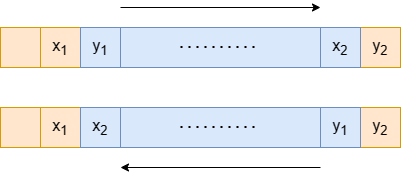

The diagram above was exported from draw.io. Its source (the exported page's mxGraphModel, read from the mxfile embedded in the PNG):
<mxGraphModel dx="1434" dy="756" grid="1" gridSize="10" guides="1" tooltips="1" connect="1" arrows="1" fold="1" page="1" pageScale="1" pageWidth="827" pageHeight="1169" math="0" shadow="0">
  <root>
    <mxCell id="0" />
    <mxCell id="1" parent="0" />
    <mxCell id="VD61_5XEK3QhOYE14nIV-14" value="&lt;font style=&quot;font-size: 16px;&quot;&gt;y&lt;sub&gt;2&lt;/sub&gt;&lt;/font&gt;" style="rounded=0;whiteSpace=wrap;html=1;fillColor=#ffe6cc;strokeColor=#d79b00;" vertex="1" parent="1">
      <mxGeometry x="520" y="240" width="40" height="40" as="geometry" />
    </mxCell>
    <mxCell id="VD61_5XEK3QhOYE14nIV-15" value="" style="rounded=0;whiteSpace=wrap;html=1;fillColor=#ffe6cc;strokeColor=#d79b00;" vertex="1" parent="1">
      <mxGeometry x="160" y="240" width="40" height="40" as="geometry" />
    </mxCell>
    <mxCell id="VD61_5XEK3QhOYE14nIV-16" value="&lt;font style=&quot;font-size: 16px;&quot;&gt;x&lt;sub&gt;1&lt;/sub&gt;&lt;/font&gt;" style="rounded=0;whiteSpace=wrap;html=1;fillColor=#ffe6cc;strokeColor=#d79b00;" vertex="1" parent="1">
      <mxGeometry x="200" y="240" width="40" height="40" as="geometry" />
    </mxCell>
    <mxCell id="VD61_5XEK3QhOYE14nIV-17" value="&lt;font style=&quot;font-size: 16px;&quot;&gt;y&lt;sub&gt;1&lt;/sub&gt;&lt;/font&gt;" style="rounded=0;whiteSpace=wrap;html=1;fillColor=#dae8fc;strokeColor=#6c8ebf;" vertex="1" parent="1">
      <mxGeometry x="240" y="240" width="40" height="40" as="geometry" />
    </mxCell>
    <mxCell id="VD61_5XEK3QhOYE14nIV-26" value="&lt;font style=&quot;font-size: 16px;&quot;&gt;x&lt;sub&gt;2&lt;/sub&gt;&lt;/font&gt;" style="rounded=0;whiteSpace=wrap;html=1;fillColor=#dae8fc;strokeColor=#6c8ebf;" vertex="1" parent="1">
      <mxGeometry x="480" y="240" width="40" height="40" as="geometry" />
    </mxCell>
    <mxCell id="VD61_5XEK3QhOYE14nIV-33" value="" style="rounded=0;whiteSpace=wrap;html=1;fillColor=#dae8fc;strokeColor=#6c8ebf;" vertex="1" parent="1">
      <mxGeometry x="280" y="240" width="200" height="40" as="geometry" />
    </mxCell>
    <mxCell id="VD61_5XEK3QhOYE14nIV-34" value="" style="endArrow=none;dashed=1;html=1;dashPattern=1 3;strokeWidth=2;rounded=0;" edge="1" parent="1">
      <mxGeometry width="50" height="50" relative="1" as="geometry">
        <mxPoint x="340" y="259.5" as="sourcePoint" />
        <mxPoint x="420" y="259.5" as="targetPoint" />
      </mxGeometry>
    </mxCell>
    <mxCell id="VD61_5XEK3QhOYE14nIV-36" value="" style="endArrow=classic;html=1;rounded=0;" edge="1" parent="1">
      <mxGeometry width="50" height="50" relative="1" as="geometry">
        <mxPoint x="280" y="220" as="sourcePoint" />
        <mxPoint x="480" y="220" as="targetPoint" />
      </mxGeometry>
    </mxCell>
    <mxCell id="VD61_5XEK3QhOYE14nIV-46" value="&lt;font style=&quot;font-size: 16px;&quot;&gt;y&lt;sub&gt;2&lt;/sub&gt;&lt;/font&gt;" style="rounded=0;whiteSpace=wrap;html=1;fillColor=#ffe6cc;strokeColor=#d79b00;" vertex="1" parent="1">
      <mxGeometry x="520" y="320" width="40" height="40" as="geometry" />
    </mxCell>
    <mxCell id="VD61_5XEK3QhOYE14nIV-47" value="" style="rounded=0;whiteSpace=wrap;html=1;fillColor=#ffe6cc;strokeColor=#d79b00;" vertex="1" parent="1">
      <mxGeometry x="160" y="320" width="40" height="40" as="geometry" />
    </mxCell>
    <mxCell id="VD61_5XEK3QhOYE14nIV-48" value="&lt;font style=&quot;font-size: 16px;&quot;&gt;x&lt;sub&gt;1&lt;/sub&gt;&lt;/font&gt;" style="rounded=0;whiteSpace=wrap;html=1;fillColor=#ffe6cc;strokeColor=#d79b00;" vertex="1" parent="1">
      <mxGeometry x="200" y="320" width="40" height="40" as="geometry" />
    </mxCell>
    <mxCell id="VD61_5XEK3QhOYE14nIV-49" value="&lt;font style=&quot;font-size: 16px;&quot;&gt;x&lt;sub&gt;2&lt;/sub&gt;&lt;/font&gt;" style="rounded=0;whiteSpace=wrap;html=1;fillColor=#dae8fc;strokeColor=#6c8ebf;" vertex="1" parent="1">
      <mxGeometry x="240" y="320" width="40" height="40" as="geometry" />
    </mxCell>
    <mxCell id="VD61_5XEK3QhOYE14nIV-50" value="&lt;font style=&quot;font-size: 16px;&quot;&gt;y&lt;sub&gt;1&lt;/sub&gt;&lt;/font&gt;" style="rounded=0;whiteSpace=wrap;html=1;fillColor=#dae8fc;strokeColor=#6c8ebf;" vertex="1" parent="1">
      <mxGeometry x="480" y="320" width="40" height="40" as="geometry" />
    </mxCell>
    <mxCell id="VD61_5XEK3QhOYE14nIV-51" value="" style="rounded=0;whiteSpace=wrap;html=1;fillColor=#dae8fc;strokeColor=#6c8ebf;" vertex="1" parent="1">
      <mxGeometry x="280" y="320" width="200" height="40" as="geometry" />
    </mxCell>
    <mxCell id="VD61_5XEK3QhOYE14nIV-52" value="" style="endArrow=none;dashed=1;html=1;dashPattern=1 3;strokeWidth=2;rounded=0;" edge="1" parent="1">
      <mxGeometry width="50" height="50" relative="1" as="geometry">
        <mxPoint x="340" y="339.5" as="sourcePoint" />
        <mxPoint x="420" y="339.5" as="targetPoint" />
      </mxGeometry>
    </mxCell>
    <mxCell id="VD61_5XEK3QhOYE14nIV-54" value="" style="endArrow=classic;html=1;rounded=0;" edge="1" parent="1">
      <mxGeometry width="50" height="50" relative="1" as="geometry">
        <mxPoint x="480" y="380" as="sourcePoint" />
        <mxPoint x="280" y="380" as="targetPoint" />
      </mxGeometry>
    </mxCell>
  </root>
</mxGraphModel>